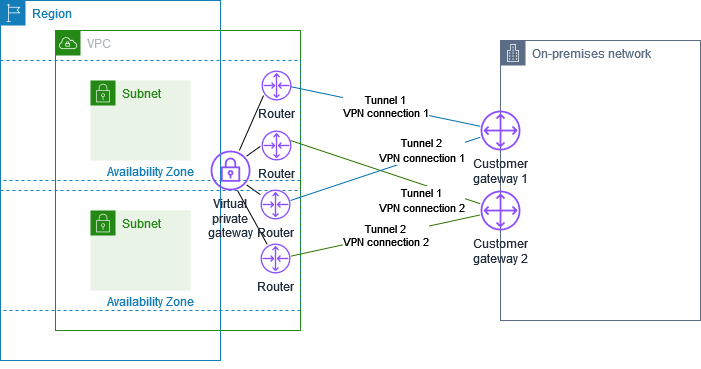

The diagram above was exported from draw.io. Its source (the exported page's mxGraphModel, read from the mxfile embedded in the PNG):
<mxGraphModel dx="1330" dy="943" grid="1" gridSize="10" guides="1" tooltips="1" connect="1" arrows="1" fold="1" page="1" pageScale="1" pageWidth="850" pageHeight="1100" math="0" shadow="0">
  <root>
    <mxCell id="0" />
    <mxCell id="1" parent="0" />
    <mxCell id="wC1Z9k6CQdEam1fXuGG4-1" value="Region" style="points=[[0,0],[0.25,0],[0.5,0],[0.75,0],[1,0],[1,0.25],[1,0.5],[1,0.75],[1,1],[0.75,1],[0.5,1],[0.25,1],[0,1],[0,0.75],[0,0.5],[0,0.25]];outlineConnect=0;gradientColor=none;html=1;whiteSpace=wrap;fontSize=12;fontStyle=0;shape=mxgraph.aws4.group;grIcon=mxgraph.aws4.group_region;strokeColor=#147EBA;fillColor=none;verticalAlign=top;align=left;spacingLeft=30;fontColor=#147EBA;dashed=0;" parent="1" vertex="1">
      <mxGeometry x="20" y="20" width="220" height="360" as="geometry" />
    </mxCell>
    <mxCell id="wC1Z9k6CQdEam1fXuGG4-26" value="" style="edgeStyle=none;rounded=0;orthogonalLoop=1;jettySize=auto;html=1;endArrow=none;endFill=0;" parent="1" edge="1">
      <mxGeometry relative="1" as="geometry">
        <mxPoint x="280" y="165.71428571428567" as="sourcePoint" />
        <mxPoint x="266" y="175.71428571428567" as="targetPoint" />
      </mxGeometry>
    </mxCell>
    <mxCell id="cneNTj7ZvwPHlSHGdN5v-14" value="" style="edgeStyle=none;rounded=0;orthogonalLoop=1;jettySize=auto;html=1;endArrow=none;endFill=0;fillColor=#60a917;strokeColor=#2D7600;" parent="1" edge="1">
      <mxGeometry relative="1" as="geometry">
        <mxPoint x="500" y="223.33333333333337" as="targetPoint" />
        <mxPoint x="310" y="160" as="sourcePoint" />
      </mxGeometry>
    </mxCell>
    <mxCell id="cneNTj7ZvwPHlSHGdN5v-20" value="&lt;font style=&quot;font-size: 11px&quot;&gt;Tunnel 1&lt;br&gt;VPN connection 2&lt;/font&gt;" style="text;html=1;align=center;verticalAlign=middle;resizable=0;points=[];labelBackgroundColor=#ffffff;" parent="cneNTj7ZvwPHlSHGdN5v-14" vertex="1" connectable="0">
      <mxGeometry x="0.4842" relative="1" as="geometry">
        <mxPoint x="-11.35" y="12.88" as="offset" />
      </mxGeometry>
    </mxCell>
    <mxCell id="wC1Z9k6CQdEam1fXuGG4-11" value="On-premises network" style="points=[[0,0],[0.25,0],[0.5,0],[0.75,0],[1,0],[1,0.25],[1,0.5],[1,0.75],[1,1],[0.75,1],[0.5,1],[0.25,1],[0,1],[0,0.75],[0,0.5],[0,0.25]];outlineConnect=0;gradientColor=none;html=1;whiteSpace=wrap;fontSize=12;fontStyle=0;shape=mxgraph.aws4.group;grIcon=mxgraph.aws4.group_corporate_data_center;strokeColor=#5A6C86;fillColor=none;verticalAlign=top;align=left;spacingLeft=30;fontColor=#5A6C86;dashed=0;" parent="1" vertex="1">
      <mxGeometry x="520" y="60" width="200" height="280" as="geometry" />
    </mxCell>
    <mxCell id="wC1Z9k6CQdEam1fXuGG4-13" value="VPC" style="points=[[0,0],[0.25,0],[0.5,0],[0.75,0],[1,0],[1,0.25],[1,0.5],[1,0.75],[1,1],[0.75,1],[0.5,1],[0.25,1],[0,1],[0,0.75],[0,0.5],[0,0.25]];outlineConnect=0;gradientColor=none;html=1;whiteSpace=wrap;fontSize=12;fontStyle=0;shape=mxgraph.aws4.group;grIcon=mxgraph.aws4.group_vpc;strokeColor=#248814;fillColor=none;verticalAlign=top;align=left;spacingLeft=30;fontColor=#AAB7B8;dashed=0;" parent="1" vertex="1">
      <mxGeometry x="75" y="50" width="245" height="300" as="geometry" />
    </mxCell>
    <mxCell id="wC1Z9k6CQdEam1fXuGG4-14" style="edgeStyle=orthogonalEdgeStyle;rounded=0;orthogonalLoop=1;jettySize=auto;html=1;exitX=0.5;exitY=1;exitDx=0;exitDy=0;" parent="1" source="wC1Z9k6CQdEam1fXuGG4-1" target="wC1Z9k6CQdEam1fXuGG4-1" edge="1">
      <mxGeometry relative="1" as="geometry" />
    </mxCell>
    <mxCell id="wC1Z9k6CQdEam1fXuGG4-28" value="" style="edgeStyle=none;rounded=0;orthogonalLoop=1;jettySize=auto;html=1;endArrow=none;endFill=0;" parent="1" edge="1">
      <mxGeometry relative="1" as="geometry">
        <mxPoint x="266" y="204.28571428571433" as="targetPoint" />
        <mxPoint x="280" y="214.28571428571433" as="sourcePoint" />
      </mxGeometry>
    </mxCell>
    <mxCell id="cneNTj7ZvwPHlSHGdN5v-10" value="" style="edgeStyle=none;rounded=0;orthogonalLoop=1;jettySize=auto;html=1;endArrow=none;endFill=0;fillColor=#1ba1e2;strokeColor=#006EAF;" parent="1" edge="1">
      <mxGeometry relative="1" as="geometry">
        <mxPoint x="500" y="156.66666666666663" as="targetPoint" />
        <mxPoint x="310" y="220" as="sourcePoint" />
      </mxGeometry>
    </mxCell>
    <mxCell id="cneNTj7ZvwPHlSHGdN5v-19" value="&lt;font style=&quot;font-size: 11px&quot;&gt;Tunnel 2&lt;br&gt;VPN connection 1&lt;br&gt;&lt;/font&gt;" style="text;html=1;align=center;verticalAlign=middle;resizable=0;points=[];labelBackgroundColor=#ffffff;" parent="cneNTj7ZvwPHlSHGdN5v-10" vertex="1" connectable="0">
      <mxGeometry x="0.5347" y="-1" relative="1" as="geometry">
        <mxPoint x="-16.41" y="-2.25" as="offset" />
      </mxGeometry>
    </mxCell>
    <mxCell id="wC1Z9k6CQdEam1fXuGG4-17" value="&#10;&#10;&#10;&#10;&#10;&#10;&#10;Availability Zone" style="fillColor=none;strokeColor=#147EBA;dashed=1;verticalAlign=top;fontStyle=0;fontColor=#147EBA;" parent="1" vertex="1">
      <mxGeometry x="20" y="80" width="300" height="120" as="geometry" />
    </mxCell>
    <mxCell id="wC1Z9k6CQdEam1fXuGG4-18" value="&#10;&#10;&#10;&#10;&#10;&#10;&#10;Availability Zone" style="fillColor=none;strokeColor=#147EBA;dashed=1;verticalAlign=top;fontStyle=0;fontColor=#147EBA;" parent="1" vertex="1">
      <mxGeometry x="20" y="210" width="300" height="120" as="geometry" />
    </mxCell>
    <mxCell id="wC1Z9k6CQdEam1fXuGG4-19" value="Subnet" style="points=[[0,0],[0.25,0],[0.5,0],[0.75,0],[1,0],[1,0.25],[1,0.5],[1,0.75],[1,1],[0.75,1],[0.5,1],[0.25,1],[0,1],[0,0.75],[0,0.5],[0,0.25]];outlineConnect=0;gradientColor=none;html=1;whiteSpace=wrap;fontSize=12;fontStyle=0;shape=mxgraph.aws4.group;grIcon=mxgraph.aws4.group_security_group;grStroke=0;strokeColor=#248814;fillColor=#E9F3E6;verticalAlign=top;align=left;spacingLeft=30;fontColor=#248814;dashed=0;" parent="1" vertex="1">
      <mxGeometry x="110" y="100" width="100" height="80" as="geometry" />
    </mxCell>
    <mxCell id="wC1Z9k6CQdEam1fXuGG4-21" value="Subnet" style="points=[[0,0],[0.25,0],[0.5,0],[0.75,0],[1,0],[1,0.25],[1,0.5],[1,0.75],[1,1],[0.75,1],[0.5,1],[0.25,1],[0,1],[0,0.75],[0,0.5],[0,0.25]];outlineConnect=0;gradientColor=none;html=1;whiteSpace=wrap;fontSize=12;fontStyle=0;shape=mxgraph.aws4.group;grIcon=mxgraph.aws4.group_security_group;grStroke=0;strokeColor=#248814;fillColor=#E9F3E6;verticalAlign=top;align=left;spacingLeft=30;fontColor=#248814;dashed=0;" parent="1" vertex="1">
      <mxGeometry x="110" y="230" width="100" height="80" as="geometry" />
    </mxCell>
    <mxCell id="cneNTj7ZvwPHlSHGdN5v-12" value="Tunnel 2&lt;br&gt;VPN connection 2" style="edgeStyle=none;rounded=0;orthogonalLoop=1;jettySize=auto;html=1;endArrow=none;endFill=0;fillColor=#60a917;strokeColor=#2D7600;" parent="1" edge="1">
      <mxGeometry relative="1" as="geometry">
        <mxPoint x="500" y="234.3555555555555" as="targetPoint" />
        <mxPoint x="310" y="275.73333333333335" as="sourcePoint" />
      </mxGeometry>
    </mxCell>
    <mxCell id="cneNTj7ZvwPHlSHGdN5v-24" value="" style="edgeStyle=none;rounded=0;orthogonalLoop=1;jettySize=auto;html=1;endArrow=none;endFill=0;" parent="1" edge="1">
      <mxGeometry relative="1" as="geometry">
        <mxPoint x="257.0107354784543" y="209.99909097107013" as="targetPoint" />
        <mxPoint x="286.7415730337078" y="264" as="sourcePoint" />
      </mxGeometry>
    </mxCell>
    <mxCell id="cneNTj7ZvwPHlSHGdN5v-17" value="Tunnel 1&lt;br&gt;VPN connection 1" style="edgeStyle=none;rounded=0;orthogonalLoop=1;jettySize=auto;html=1;endArrow=none;endFill=0;fillColor=#1ba1e2;strokeColor=#006EAF;" parent="1" edge="1">
      <mxGeometry relative="1" as="geometry">
        <mxPoint x="500" y="145.8222222222222" as="targetPoint" />
        <mxPoint x="310" y="106.13333333333333" as="sourcePoint" />
      </mxGeometry>
    </mxCell>
    <mxCell id="cneNTj7ZvwPHlSHGdN5v-21" value="" style="edgeStyle=none;rounded=0;orthogonalLoop=1;jettySize=auto;html=1;endArrow=none;endFill=0;" parent="1" target="Pedb7Hiu9OzNNwEHiIWj-3" edge="1">
      <mxGeometry relative="1" as="geometry">
        <mxPoint x="283.06101482015924" y="115" as="sourcePoint" />
        <mxPoint x="253.2638558342809" y="165.00090902892987" as="targetPoint" />
      </mxGeometry>
    </mxCell>
    <mxCell id="Pedb7Hiu9OzNNwEHiIWj-1" value="Customer&lt;br&gt;gateway 2" style="sketch=0;outlineConnect=0;fontColor=#232F3E;gradientColor=none;fillColor=#8C4FFF;strokeColor=none;dashed=0;verticalLabelPosition=bottom;verticalAlign=top;align=center;html=1;fontSize=12;fontStyle=0;aspect=fixed;pointerEvents=1;shape=mxgraph.aws4.customer_gateway;" vertex="1" parent="1">
      <mxGeometry x="500" y="210" width="40" height="40" as="geometry" />
    </mxCell>
    <mxCell id="Pedb7Hiu9OzNNwEHiIWj-2" value="Router" style="sketch=0;outlineConnect=0;fontColor=#232F3E;gradientColor=none;fillColor=#8C4FFF;strokeColor=none;dashed=0;verticalLabelPosition=bottom;verticalAlign=top;align=center;html=1;fontSize=12;fontStyle=0;aspect=fixed;pointerEvents=1;shape=mxgraph.aws4.router;" vertex="1" parent="1">
      <mxGeometry x="281" y="90" width="30" height="30" as="geometry" />
    </mxCell>
    <mxCell id="Pedb7Hiu9OzNNwEHiIWj-3" value="Virtual&lt;br&gt;private&lt;br&gt;gateway" style="sketch=0;outlineConnect=0;fontColor=#232F3E;gradientColor=none;fillColor=#8C4FFF;strokeColor=none;dashed=0;verticalLabelPosition=bottom;verticalAlign=top;align=center;html=1;fontSize=12;fontStyle=0;aspect=fixed;pointerEvents=1;shape=mxgraph.aws4.vpn_gateway;" vertex="1" parent="1">
      <mxGeometry x="230" y="170" width="40" height="40" as="geometry" />
    </mxCell>
    <mxCell id="Pedb7Hiu9OzNNwEHiIWj-5" value="Customer&lt;br&gt;gateway 1" style="sketch=0;outlineConnect=0;fontColor=#232F3E;gradientColor=none;fillColor=#8C4FFF;strokeColor=none;dashed=0;verticalLabelPosition=bottom;verticalAlign=top;align=center;html=1;fontSize=12;fontStyle=0;aspect=fixed;pointerEvents=1;shape=mxgraph.aws4.customer_gateway;" vertex="1" parent="1">
      <mxGeometry x="500" y="130" width="40" height="40" as="geometry" />
    </mxCell>
    <mxCell id="Pedb7Hiu9OzNNwEHiIWj-6" value="Router" style="sketch=0;outlineConnect=0;fontColor=#232F3E;gradientColor=none;fillColor=#8C4FFF;strokeColor=none;dashed=0;verticalLabelPosition=bottom;verticalAlign=top;align=center;html=1;fontSize=12;fontStyle=0;aspect=fixed;pointerEvents=1;shape=mxgraph.aws4.router;" vertex="1" parent="1">
      <mxGeometry x="281" y="150" width="30" height="30" as="geometry" />
    </mxCell>
    <mxCell id="Pedb7Hiu9OzNNwEHiIWj-7" value="Router" style="sketch=0;outlineConnect=0;fontColor=#232F3E;gradientColor=none;fillColor=#8C4FFF;strokeColor=none;dashed=0;verticalLabelPosition=bottom;verticalAlign=top;align=center;html=1;fontSize=12;fontStyle=0;aspect=fixed;pointerEvents=1;shape=mxgraph.aws4.router;" vertex="1" parent="1">
      <mxGeometry x="280" y="209" width="30" height="30" as="geometry" />
    </mxCell>
    <mxCell id="Pedb7Hiu9OzNNwEHiIWj-8" value="Router" style="sketch=0;outlineConnect=0;fontColor=#232F3E;gradientColor=none;fillColor=#8C4FFF;strokeColor=none;dashed=0;verticalLabelPosition=bottom;verticalAlign=top;align=center;html=1;fontSize=12;fontStyle=0;aspect=fixed;pointerEvents=1;shape=mxgraph.aws4.router;" vertex="1" parent="1">
      <mxGeometry x="280" y="263" width="30" height="30" as="geometry" />
    </mxCell>
  </root>
</mxGraphModel>